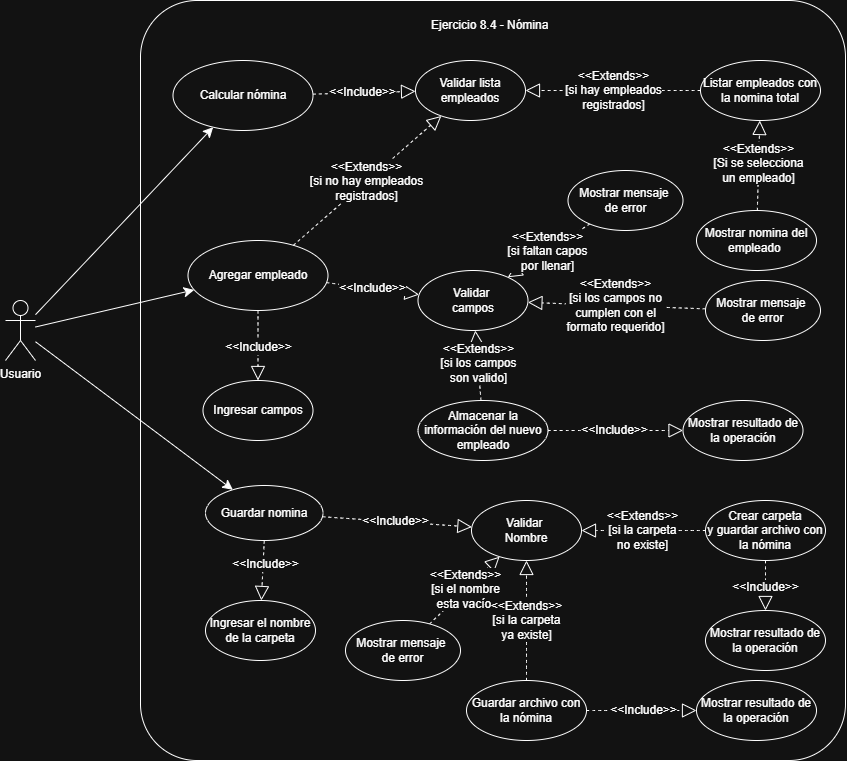

The diagram above was exported from draw.io. Its source (the exported page's mxGraphModel, read from the mxfile embedded in the PNG):
<mxGraphModel dx="910" dy="2047" grid="1" gridSize="10" guides="1" tooltips="1" connect="1" arrows="1" fold="1" page="1" pageScale="1" pageWidth="827" pageHeight="1169" math="0" shadow="0">
  <root>
    <mxCell id="0" />
    <mxCell id="1" parent="0" />
    <mxCell id="uTrXV4Y6ihwRnw9t--zL-43" parent="1" style="rounded=1;whiteSpace=wrap;html=1;arcSize=8;fontStyle=0" value="" vertex="1">
      <mxGeometry height="760" width="705" x="655" y="370" as="geometry" />
    </mxCell>
    <mxCell id="uTrXV4Y6ihwRnw9t--zL-44" edge="1" parent="1" source="uTrXV4Y6ihwRnw9t--zL-47" style="edgeStyle=none;curved=1;rounded=0;orthogonalLoop=1;jettySize=auto;html=1;fontSize=12;startSize=8;endSize=8;" target="uTrXV4Y6ihwRnw9t--zL-45">
      <mxGeometry relative="1" as="geometry" />
    </mxCell>
    <mxCell id="uTrXV4Y6ihwRnw9t--zL-45" parent="1" style="ellipse;whiteSpace=wrap;html=1;" value="Guardar nomina" vertex="1">
      <mxGeometry height="55" width="117.5" x="720" y="855" as="geometry" />
    </mxCell>
    <mxCell id="uTrXV4Y6ihwRnw9t--zL-46" parent="1" style="text;strokeColor=none;fillColor=none;align=left;verticalAlign=middle;spacingLeft=4;spacingRight=4;overflow=hidden;points=[[0,0.5],[1,0.5]];portConstraint=eastwest;rotatable=0;whiteSpace=wrap;html=1;" value="Ejercicio 8.4 - Nómina" vertex="1">
      <mxGeometry height="30" width="130" x="940" y="380" as="geometry" />
    </mxCell>
    <mxCell id="uTrXV4Y6ihwRnw9t--zL-47" parent="1" style="shape=umlActor;verticalLabelPosition=bottom;verticalAlign=top;html=1;outlineConnect=0;" value="Usuario&lt;div&gt;&lt;br&gt;&lt;/div&gt;" vertex="1">
      <mxGeometry height="60" width="30" x="520" y="670" as="geometry" />
    </mxCell>
    <mxCell id="uTrXV4Y6ihwRnw9t--zL-48" parent="1" style="ellipse;whiteSpace=wrap;html=1;" value="Ingresar el nombre&lt;div&gt;de la carpeta&lt;/div&gt;" vertex="1">
      <mxGeometry height="60" width="110" x="720" y="970" as="geometry" />
    </mxCell>
    <mxCell id="uTrXV4Y6ihwRnw9t--zL-49" edge="1" parent="1" source="uTrXV4Y6ihwRnw9t--zL-45" style="endArrow=block;endSize=12;dashed=1;html=1;rounded=0;fontSize=12;curved=1;endFill=0;" target="uTrXV4Y6ihwRnw9t--zL-48" value="&amp;lt;&amp;lt;Include&amp;gt;&amp;gt;">
      <mxGeometry relative="1" width="160" x="-0.2532" y="2" as="geometry">
        <mxPoint y="1" as="offset" />
        <mxPoint x="992.550382984799" y="505.82195883358713" as="sourcePoint" />
        <mxPoint x="1110" y="450" as="targetPoint" />
      </mxGeometry>
    </mxCell>
    <mxCell id="uTrXV4Y6ihwRnw9t--zL-50" parent="1" style="ellipse;whiteSpace=wrap;html=1;" value="Agregar empleado" vertex="1">
      <mxGeometry height="70" width="140" x="702.5" y="610" as="geometry" />
    </mxCell>
    <mxCell id="uTrXV4Y6ihwRnw9t--zL-51" parent="1" style="ellipse;whiteSpace=wrap;html=1;" value="Validar&amp;nbsp;&lt;div&gt;Nombre&lt;/div&gt;" vertex="1">
      <mxGeometry height="60" width="110" x="986" y="870" as="geometry" />
    </mxCell>
    <mxCell id="uTrXV4Y6ihwRnw9t--zL-52" edge="1" parent="1" source="uTrXV4Y6ihwRnw9t--zL-53" style="endArrow=block;endSize=12;dashed=1;html=1;rounded=0;fontSize=12;curved=1;endFill=0;" target="uTrXV4Y6ihwRnw9t--zL-51" value="&amp;lt;&amp;lt;Extends&amp;gt;&amp;gt;&lt;div&gt;[si el nombre&lt;/div&gt;&lt;div&gt;&lt;span style=&quot;background-color: light-dark(#ffffff, var(--ge-dark-color, #121212)); color: light-dark(rgb(0, 0, 0), rgb(255, 255, 255));&quot;&gt;esta vacío]&lt;/span&gt;&lt;/div&gt;">
      <mxGeometry relative="1" width="160" x="-0.0033" as="geometry">
        <mxPoint as="offset" />
        <mxPoint x="1218.5" y="500" as="sourcePoint" />
        <mxPoint x="1218.5" y="572" as="targetPoint" />
      </mxGeometry>
    </mxCell>
    <mxCell id="uTrXV4Y6ihwRnw9t--zL-53" parent="1" style="ellipse;whiteSpace=wrap;html=1;" value="Mostrar mensaje&amp;nbsp;&lt;div&gt;de error&lt;/div&gt;" vertex="1">
      <mxGeometry height="60" width="115" x="860" y="990" as="geometry" />
    </mxCell>
    <mxCell id="uTrXV4Y6ihwRnw9t--zL-54" edge="1" parent="1" source="uTrXV4Y6ihwRnw9t--zL-47" style="edgeStyle=none;curved=1;rounded=0;orthogonalLoop=1;jettySize=auto;html=1;fontSize=12;startSize=8;endSize=8;" target="uTrXV4Y6ihwRnw9t--zL-50">
      <mxGeometry relative="1" as="geometry">
        <mxPoint x="700" y="564" as="sourcePoint" />
        <mxPoint x="920" y="560" as="targetPoint" />
      </mxGeometry>
    </mxCell>
    <mxCell id="uTrXV4Y6ihwRnw9t--zL-55" edge="1" parent="1" source="uTrXV4Y6ihwRnw9t--zL-45" style="endArrow=block;endSize=12;dashed=1;html=1;rounded=0;fontSize=12;curved=1;endFill=0;" target="uTrXV4Y6ihwRnw9t--zL-51" value="&amp;lt;&amp;lt;Include&amp;gt;&amp;gt;">
      <mxGeometry relative="1" width="160" as="geometry">
        <mxPoint x="1150" y="770" as="sourcePoint" />
        <mxPoint x="1262" y="809" as="targetPoint" />
      </mxGeometry>
    </mxCell>
    <mxCell id="uTrXV4Y6ihwRnw9t--zL-56" parent="1" style="ellipse;whiteSpace=wrap;html=1;" value="Ingresar campos" vertex="1">
      <mxGeometry height="60" width="110" x="717.5" y="750" as="geometry" />
    </mxCell>
    <mxCell id="uTrXV4Y6ihwRnw9t--zL-57" edge="1" parent="1" source="uTrXV4Y6ihwRnw9t--zL-50" style="endArrow=block;endSize=12;dashed=1;html=1;rounded=0;fontSize=12;curved=1;endFill=0;" target="uTrXV4Y6ihwRnw9t--zL-56" value="&amp;lt;&amp;lt;Include&amp;gt;&amp;gt;">
      <mxGeometry relative="1" width="160" as="geometry">
        <mxPoint x="800" y="935" as="sourcePoint" />
        <mxPoint x="882" y="850" as="targetPoint" />
      </mxGeometry>
    </mxCell>
    <mxCell id="uTrXV4Y6ihwRnw9t--zL-58" parent="1" style="ellipse;whiteSpace=wrap;html=1;" value="Validar&amp;nbsp;&lt;div&gt;campos&lt;/div&gt;" vertex="1">
      <mxGeometry height="60" width="110" x="932.5" y="640" as="geometry" />
    </mxCell>
    <mxCell id="uTrXV4Y6ihwRnw9t--zL-59" edge="1" parent="1" source="uTrXV4Y6ihwRnw9t--zL-50" style="endArrow=block;endSize=12;dashed=1;html=1;rounded=0;fontSize=12;curved=1;endFill=0;" target="uTrXV4Y6ihwRnw9t--zL-58" value="&amp;lt;&amp;lt;Include&amp;gt;&amp;gt;">
      <mxGeometry relative="1" width="160" as="geometry">
        <mxPoint x="700" y="810" as="sourcePoint" />
        <mxPoint x="961" y="1033" as="targetPoint" />
      </mxGeometry>
    </mxCell>
    <mxCell id="uTrXV4Y6ihwRnw9t--zL-60" edge="1" parent="1" source="uTrXV4Y6ihwRnw9t--zL-61" style="endArrow=block;endSize=12;dashed=1;html=1;rounded=0;fontSize=12;curved=1;endFill=0;" target="uTrXV4Y6ihwRnw9t--zL-58" value="&amp;lt;&amp;lt;Extends&amp;gt;&amp;gt;&lt;div&gt;[si faltan capos&lt;/div&gt;&lt;div&gt;&lt;span style=&quot;background-color: light-dark(#ffffff, var(--ge-dark-color, #121212)); color: light-dark(rgb(0, 0, 0), rgb(255, 255, 255));&quot;&gt;por llenar]&lt;/span&gt;&lt;/div&gt;">
      <mxGeometry relative="1" width="160" x="-0.0033" as="geometry">
        <mxPoint as="offset" />
        <mxPoint x="565" y="1208" as="sourcePoint" />
        <mxPoint x="820" y="960" as="targetPoint" />
      </mxGeometry>
    </mxCell>
    <mxCell id="uTrXV4Y6ihwRnw9t--zL-61" parent="1" style="ellipse;whiteSpace=wrap;html=1;" value="Mostrar mensaje&amp;nbsp;&lt;div&gt;de error&lt;/div&gt;" vertex="1">
      <mxGeometry height="60" width="115" x="1082.5" y="540" as="geometry" />
    </mxCell>
    <mxCell id="uTrXV4Y6ihwRnw9t--zL-62" edge="1" parent="1" source="uTrXV4Y6ihwRnw9t--zL-63" style="endArrow=block;endSize=12;dashed=1;html=1;rounded=0;fontSize=12;curved=1;endFill=0;" target="uTrXV4Y6ihwRnw9t--zL-58" value="&amp;lt;&amp;lt;Extends&amp;gt;&amp;gt;&lt;div&gt;[si los campos&amp;nbsp;&lt;span style=&quot;background-color: light-dark(#ffffff, var(--ge-dark-color, #121212)); color: light-dark(rgb(0, 0, 0), rgb(255, 255, 255));&quot;&gt;no&lt;/span&gt;&lt;/div&gt;&lt;div&gt;&lt;span style=&quot;background-color: light-dark(#ffffff, var(--ge-dark-color, #121212)); color: light-dark(rgb(0, 0, 0), rgb(255, 255, 255));&quot;&gt;cumplen con&amp;nbsp;&lt;/span&gt;&lt;span style=&quot;background-color: light-dark(#ffffff, var(--ge-dark-color, #121212)); color: light-dark(rgb(0, 0, 0), rgb(255, 255, 255));&quot;&gt;el&lt;/span&gt;&lt;/div&gt;&lt;div&gt;&lt;span style=&quot;background-color: light-dark(#ffffff, var(--ge-dark-color, #121212)); color: light-dark(rgb(0, 0, 0), rgb(255, 255, 255));&quot;&gt;formato requerido]&lt;/span&gt;&lt;/div&gt;">
      <mxGeometry relative="1" width="160" x="-0.0033" as="geometry">
        <mxPoint as="offset" />
        <mxPoint x="635" y="1258" as="sourcePoint" />
        <mxPoint x="890" y="1010" as="targetPoint" />
      </mxGeometry>
    </mxCell>
    <mxCell id="uTrXV4Y6ihwRnw9t--zL-63" parent="1" style="ellipse;whiteSpace=wrap;html=1;" value="Mostrar mensaje&amp;nbsp;&lt;div&gt;de error&lt;/div&gt;" vertex="1">
      <mxGeometry height="60" width="115" x="1220" y="650" as="geometry" />
    </mxCell>
    <mxCell id="uTrXV4Y6ihwRnw9t--zL-64" edge="1" parent="1" source="uTrXV4Y6ihwRnw9t--zL-65" style="endArrow=block;endSize=12;dashed=1;html=1;rounded=0;fontSize=12;curved=1;endFill=0;" target="uTrXV4Y6ihwRnw9t--zL-58" value="&amp;lt;&amp;lt;Extends&amp;gt;&amp;gt;&lt;div&gt;[si los campos&lt;/div&gt;&lt;div&gt;&lt;span style=&quot;background-color: light-dark(#ffffff, var(--ge-dark-color, #121212)); color: light-dark(rgb(0, 0, 0), rgb(255, 255, 255));&quot;&gt;son valido]&lt;/span&gt;&lt;/div&gt;">
      <mxGeometry relative="1" width="160" as="geometry">
        <mxPoint x="991.6429445930842" y="810.0030607579392" as="sourcePoint" />
        <mxPoint x="883" y="970" as="targetPoint" />
      </mxGeometry>
    </mxCell>
    <mxCell id="uTrXV4Y6ihwRnw9t--zL-65" parent="1" style="ellipse;whiteSpace=wrap;html=1;" value="Almacenar la información&amp;nbsp;&lt;span style=&quot;background-color: transparent; color: light-dark(rgb(0, 0, 0), rgb(255, 255, 255));&quot;&gt;del nuevo empleado&lt;/span&gt;" vertex="1">
      <mxGeometry height="60" width="130" x="932.5" y="770" as="geometry" />
    </mxCell>
    <mxCell id="uTrXV4Y6ihwRnw9t--zL-66" edge="1" parent="1" source="uTrXV4Y6ihwRnw9t--zL-65" style="endArrow=block;endSize=12;dashed=1;html=1;rounded=0;fontSize=12;curved=1;endFill=0;" target="uTrXV4Y6ihwRnw9t--zL-81" value="&amp;lt;&amp;lt;Include&amp;gt;&amp;gt;">
      <mxGeometry relative="1" width="160" as="geometry">
        <mxPoint x="1052.5" y="840" as="sourcePoint" />
        <mxPoint x="1110" y="800" as="targetPoint" />
      </mxGeometry>
    </mxCell>
    <mxCell id="uTrXV4Y6ihwRnw9t--zL-67" parent="1" style="ellipse;whiteSpace=wrap;html=1;" value="Guardar archivo con&lt;div&gt;la nómina&lt;/div&gt;" vertex="1">
      <mxGeometry height="60" width="120" x="981" y="1050" as="geometry" />
    </mxCell>
    <mxCell id="uTrXV4Y6ihwRnw9t--zL-68" edge="1" parent="1" source="uTrXV4Y6ihwRnw9t--zL-67" style="endArrow=block;endSize=12;dashed=1;html=1;rounded=0;fontSize=12;curved=1;endFill=0;" target="uTrXV4Y6ihwRnw9t--zL-51" value="&amp;lt;&amp;lt;Extends&amp;gt;&amp;gt;&lt;div&gt;[si la carpeta&lt;/div&gt;&lt;div&gt;&lt;span style=&quot;background-color: light-dark(#ffffff, var(--ge-dark-color, #121212)); color: light-dark(rgb(0, 0, 0), rgb(255, 255, 255));&quot;&gt;ya existe]&lt;/span&gt;&lt;/div&gt;">
      <mxGeometry relative="1" width="160" as="geometry">
        <mxPoint x="1537" y="480" as="sourcePoint" />
        <mxPoint x="1098.5085534816874" y="1108.6969044441066" as="targetPoint" />
      </mxGeometry>
    </mxCell>
    <mxCell id="uTrXV4Y6ihwRnw9t--zL-69" parent="1" style="ellipse;whiteSpace=wrap;html=1;" value="Crear carpeta&lt;div&gt;y guardar archivo con&lt;div&gt;la nómina&lt;/div&gt;&lt;/div&gt;" vertex="1">
      <mxGeometry height="60" width="120" x="1220" y="870" as="geometry" />
    </mxCell>
    <mxCell id="uTrXV4Y6ihwRnw9t--zL-70" edge="1" parent="1" source="uTrXV4Y6ihwRnw9t--zL-69" style="endArrow=block;endSize=12;dashed=1;html=1;rounded=0;fontSize=12;curved=1;endFill=0;" target="uTrXV4Y6ihwRnw9t--zL-51" value="&amp;lt;&amp;lt;Extends&amp;gt;&amp;gt;&lt;div&gt;[si la carpeta&lt;/div&gt;&lt;div&gt;&lt;span style=&quot;background-color: light-dark(#ffffff, var(--ge-dark-color, #121212)); color: light-dark(rgb(0, 0, 0), rgb(255, 255, 255));&quot;&gt;no existe]&lt;/span&gt;&lt;/div&gt;">
      <mxGeometry relative="1" width="160" as="geometry">
        <mxPoint x="1663.5" y="490" as="sourcePoint" />
        <mxPoint x="1132.4832676738426" y="1108.8457184292251" as="targetPoint" />
      </mxGeometry>
    </mxCell>
    <mxCell id="uTrXV4Y6ihwRnw9t--zL-71" parent="1" style="ellipse;whiteSpace=wrap;html=1;" value="Calcular nómina" vertex="1">
      <mxGeometry height="70" width="140" x="687.5" y="430" as="geometry" />
    </mxCell>
    <mxCell id="uTrXV4Y6ihwRnw9t--zL-72" edge="1" parent="1" source="uTrXV4Y6ihwRnw9t--zL-47" style="edgeStyle=none;curved=1;rounded=0;orthogonalLoop=1;jettySize=auto;html=1;fontSize=12;startSize=8;endSize=8;" target="uTrXV4Y6ihwRnw9t--zL-71">
      <mxGeometry relative="1" as="geometry">
        <mxPoint x="730" y="602" as="sourcePoint" />
        <mxPoint x="870" y="560" as="targetPoint" />
      </mxGeometry>
    </mxCell>
    <mxCell id="uTrXV4Y6ihwRnw9t--zL-73" parent="1" style="ellipse;whiteSpace=wrap;html=1;" value="Validar lista&lt;div&gt;empleados&lt;/div&gt;" vertex="1">
      <mxGeometry height="60" width="110" x="930" y="430" as="geometry" />
    </mxCell>
    <mxCell id="uTrXV4Y6ihwRnw9t--zL-74" edge="1" parent="1" source="uTrXV4Y6ihwRnw9t--zL-71" style="endArrow=block;endSize=12;dashed=1;html=1;rounded=0;fontSize=12;curved=1;endFill=0;" target="uTrXV4Y6ihwRnw9t--zL-73" value="&amp;lt;&amp;lt;Include&amp;gt;&amp;gt;">
      <mxGeometry relative="1" width="160" as="geometry">
        <mxPoint x="839" y="321" as="sourcePoint" />
        <mxPoint x="1152" y="549" as="targetPoint" />
      </mxGeometry>
    </mxCell>
    <mxCell id="uTrXV4Y6ihwRnw9t--zL-75" parent="1" style="ellipse;whiteSpace=wrap;html=1;" value="Listar empleados con la nomina total" vertex="1">
      <mxGeometry height="60" width="120" x="1215" y="430" as="geometry" />
    </mxCell>
    <mxCell id="uTrXV4Y6ihwRnw9t--zL-76" edge="1" parent="1" source="uTrXV4Y6ihwRnw9t--zL-75" style="endArrow=block;endSize=12;dashed=1;html=1;rounded=0;fontSize=12;curved=1;endFill=0;" target="uTrXV4Y6ihwRnw9t--zL-73" value="&amp;lt;&amp;lt;Extends&amp;gt;&amp;gt;&lt;div&gt;[si hay empleados&lt;/div&gt;&lt;div&gt;&lt;span style=&quot;background-color: light-dark(#ffffff, var(--ge-dark-color, #121212)); color: light-dark(rgb(0, 0, 0), rgb(255, 255, 255));&quot;&gt;registrados]&lt;/span&gt;&lt;/div&gt;">
      <mxGeometry relative="1" width="160" as="geometry">
        <mxPoint x="1300" y="361" as="sourcePoint" />
        <mxPoint x="1188" y="200" as="targetPoint" />
      </mxGeometry>
    </mxCell>
    <mxCell id="uTrXV4Y6ihwRnw9t--zL-77" edge="1" parent="1" source="uTrXV4Y6ihwRnw9t--zL-50" style="endArrow=block;endSize=12;dashed=1;html=1;rounded=0;fontSize=12;curved=1;endFill=0;" target="uTrXV4Y6ihwRnw9t--zL-73" value="&amp;lt;&amp;lt;Extends&amp;gt;&amp;gt;&lt;div&gt;[si no hay empleados&lt;/div&gt;&lt;div&gt;&lt;span style=&quot;background-color: light-dark(#ffffff, var(--ge-dark-color, #121212)); color: light-dark(rgb(0, 0, 0), rgb(255, 255, 255));&quot;&gt;registrados]&lt;/span&gt;&lt;/div&gt;">
      <mxGeometry relative="1" width="160" as="geometry">
        <mxPoint x="1002.5" y="515" as="sourcePoint" />
        <mxPoint x="767.5" y="570" as="targetPoint" />
      </mxGeometry>
    </mxCell>
    <mxCell id="uTrXV4Y6ihwRnw9t--zL-78" parent="1" style="ellipse;whiteSpace=wrap;html=1;" value="Mostrar resultado de la operación" vertex="1">
      <mxGeometry height="60" width="120" x="1220" y="980" as="geometry" />
    </mxCell>
    <mxCell id="uTrXV4Y6ihwRnw9t--zL-79" edge="1" parent="1" source="uTrXV4Y6ihwRnw9t--zL-69" style="endArrow=block;endSize=12;dashed=1;html=1;rounded=0;fontSize=12;curved=1;endFill=0;" target="uTrXV4Y6ihwRnw9t--zL-78" value="&amp;lt;&amp;lt;Include&amp;gt;&amp;gt;">
      <mxGeometry relative="1" width="160" as="geometry">
        <mxPoint x="1040" y="1140" as="sourcePoint" />
        <mxPoint x="1189" y="1143" as="targetPoint" />
      </mxGeometry>
    </mxCell>
    <mxCell id="uTrXV4Y6ihwRnw9t--zL-80" edge="1" parent="1" source="uTrXV4Y6ihwRnw9t--zL-67" style="endArrow=block;endSize=12;dashed=1;html=1;rounded=0;fontSize=12;curved=1;endFill=0;" target="uTrXV4Y6ihwRnw9t--zL-82" value="&amp;lt;&amp;lt;Include&amp;gt;&amp;gt;">
      <mxGeometry relative="1" width="160" as="geometry">
        <mxPoint x="1205" y="1180" as="sourcePoint" />
        <mxPoint x="1170" y="1242" as="targetPoint" />
      </mxGeometry>
    </mxCell>
    <mxCell id="uTrXV4Y6ihwRnw9t--zL-81" parent="1" style="ellipse;whiteSpace=wrap;html=1;" value="Mostrar resultado de la operación" vertex="1">
      <mxGeometry height="60" width="120" x="1197.5" y="770" as="geometry" />
    </mxCell>
    <mxCell id="uTrXV4Y6ihwRnw9t--zL-82" parent="1" style="ellipse;whiteSpace=wrap;html=1;" value="Mostrar resultado de la operación" vertex="1">
      <mxGeometry height="60" width="120" x="1211" y="1050" as="geometry" />
    </mxCell>
    <mxCell id="uTrXV4Y6ihwRnw9t--zL-83" parent="1" style="ellipse;whiteSpace=wrap;html=1;" value="Mostrar nomina del empleado&amp;nbsp;" vertex="1">
      <mxGeometry height="60" width="120" x="1211" y="580" as="geometry" />
    </mxCell>
    <mxCell id="uTrXV4Y6ihwRnw9t--zL-84" edge="1" parent="1" source="uTrXV4Y6ihwRnw9t--zL-83" style="endArrow=block;endSize=12;dashed=1;html=1;rounded=0;fontSize=12;curved=1;endFill=0;" target="uTrXV4Y6ihwRnw9t--zL-75" value="&amp;lt;&amp;lt;Extends&amp;gt;&amp;gt;&lt;div&gt;[Si se selecciona&lt;/div&gt;&lt;div&gt;&lt;span style=&quot;background-color: light-dark(#ffffff, var(--ge-dark-color, #121212)); color: light-dark(rgb(0, 0, 0), rgb(255, 255, 255));&quot;&gt;un empleado]&lt;/span&gt;&lt;/div&gt;">
      <mxGeometry relative="1" width="160" as="geometry">
        <mxPoint x="1490" y="461" as="sourcePoint" />
        <mxPoint x="1230" y="560" as="targetPoint" />
      </mxGeometry>
    </mxCell>
  </root>
</mxGraphModel>